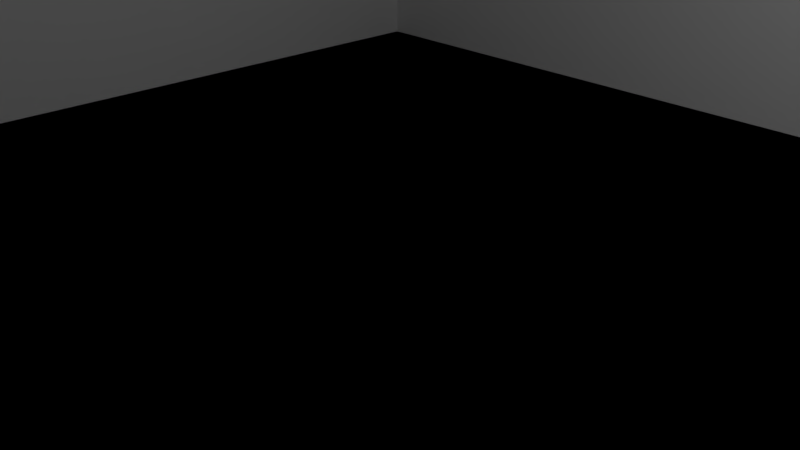 # Source: room.blend  (saved by Blender 2.78.0; exported with 4.5.12 LTS)
import bpy
from mathutils import Matrix  # noqa: F401  (used for matrix-valued properties, if any)

bpy.ops.wm.read_factory_settings(use_empty=True)
scene = bpy.context.scene
scene.name = 'Scene'

# ---- collections
col_collection_1 = bpy.data.collections.new('Collection 1'); scene.collection.children.link(col_collection_1)

# ---- world
world_world = bpy.data.worlds.new('World'); scene.world = world_world
world_world.color = (0.05088, 0.05088, 0.05088)
world_world.use_sun_shadow = False
world_world.sun_shadow_jitter_overblur = 0.0
world_world.cycles.sampling_method = 'MANUAL'

# ---- cameras
cam_camera_001 = bpy.data.cameras.new('Camera.001')
cam_camera_001.clip_end = 100.0
cam_camera_001.lens = 35.0
cam_camera_001.sensor_width = 32.0
cam_camera_001.sensor_height = 18.0
cam_camera_001.ortho_scale = 7.314
cam_camera_001.dof.focus_distance = 0.0
cam_camera_001.dof.aperture_fstop = 128.0
cam_camera = bpy.data.cameras.new('Camera')
cam_camera.clip_end = 100.0
cam_camera.lens = 35.0
cam_camera.sensor_width = 32.0
cam_camera.sensor_height = 18.0
cam_camera.ortho_scale = 7.314
cam_camera.dof.focus_distance = 0.0
cam_camera.dof.aperture_fstop = 128.0

# ---- lights
light_lamp_001 = bpy.data.lights.new('Lamp.001', 'POINT')
light_lamp_001.transmission_factor = 0.0
light_lamp_001.cutoff_distance = 30.0
light_lamp_001.energy = 100.0
light_lamp_001.shadow_buffer_clip_start = 1.001
light_lamp_001.shadow_soft_size = 0.1
light_lamp_001.shadow_maximum_resolution = 0.006
light_lamp_001.use_absolute_resolution = True
light_lamp = bpy.data.lights.new('Lamp', 'POINT')
light_lamp.transmission_factor = 0.0
light_lamp.cutoff_distance = 30.0
light_lamp.energy = 100.0
light_lamp.shadow_buffer_clip_start = 1.001
light_lamp.shadow_soft_size = 0.1
light_lamp.shadow_maximum_resolution = 0.006
light_lamp.use_absolute_resolution = True

# ---- meshes
me_plane_005 = bpy.data.meshes.new('Plane.005')
me_plane_005.from_pydata([(-1.0, -1.0, 0.0), (1.0, -1.0, 0.0), (-1.0, 1.0, 0.0), (1.0, 1.0, 0.0)], [], [(0, 1, 3, 2)])
_uv = me_plane_005.uv_layers.new(name='UVMap')
_uv.uv.foreach_set('vector', [-4.207, 5.207, -4.207, -4.207, 5.207, -4.207, 5.207, 5.207])
me_plane_005.use_remesh_preserve_volume = False
me_plane_005.use_remesh_preserve_attributes = False
me_plane_005.use_mirror_vertex_groups = False
me_plane_005.update()
me_cube_005 = bpy.data.meshes.new('Cube.005')
me_cube_005.from_pydata([(-1.0, -1.0, -1.0), (-1.0, -1.0, 1.0), (-1.0, 1.0, -1.0), (-1.0, 1.0, 1.0), (1.0, -1.0, -1.0), (1.0, -1.0, 1.0), (1.0, 1.0, -1.0), (1.0, 1.0, 1.0), (-1.0, -1.0, -1.0), (-1.0, -1.0, 1.0), (-1.0, 1.0, -1.0), (-1.0, 1.0, 1.0), (1.0, -1.0, -1.0), (1.0, -1.0, 1.0), (1.0, 1.0, -1.0), (1.0, 1.0, 1.0)], [], [(0, 1, 3, 2), (2, 3, 7, 6), (6, 7, 5, 4), (4, 5, 1, 0), (2, 6, 4, 0), (7, 3, 1, 5), (8, 9, 11, 10), (10, 11, 15, 14), (14, 15, 13, 12), (12, 13, 9, 8), (10, 14, 12, 8), (15, 11, 9, 13)])
me_cube_005.use_remesh_preserve_volume = False
me_cube_005.use_remesh_preserve_attributes = False
me_cube_005.use_mirror_vertex_groups = False
me_cube_005.update()
me_cube_004 = bpy.data.meshes.new('Cube.004')
me_cube_004.from_pydata([(-1.0, -1.0, -1.0), (-1.0, -1.0, 1.0), (-1.0, 1.0, -1.0), (-1.0, 1.0, 1.0), (1.0, -1.0, -1.0), (1.0, -1.0, 1.0), (1.0, 1.0, -1.0), (1.0, 1.0, 1.0)], [], [(0, 1, 3, 2), (2, 3, 7, 6), (6, 7, 5, 4), (4, 5, 1, 0), (2, 6, 4, 0), (7, 3, 1, 5)])
me_cube_004.use_remesh_preserve_volume = False
me_cube_004.use_remesh_preserve_attributes = False
me_cube_004.use_mirror_vertex_groups = False
me_cube_004.update()
me_cube_003 = bpy.data.meshes.new('Cube.003')
me_cube_003.from_pydata([(-1.0, -1.0, -1.0), (-1.0, -1.0, 1.0), (-1.0, 1.0, -1.0), (-1.0, 1.0, 1.0), (1.0, -1.0, -1.0), (1.0, -1.0, 1.0), (1.0, 1.0, -1.0), (1.0, 1.0, 1.0)], [], [(0, 1, 3, 2), (2, 3, 7, 6), (6, 7, 5, 4), (4, 5, 1, 0), (2, 6, 4, 0), (7, 3, 1, 5)])
me_cube_003.use_remesh_preserve_volume = False
me_cube_003.use_remesh_preserve_attributes = False
me_cube_003.use_mirror_vertex_groups = False
me_cube_003.update()
me_cube_001 = bpy.data.meshes.new('Cube.001')
me_cube_001.from_pydata([(-1.0, -1.0, -1.0), (-1.0, -1.0, 1.0), (-1.0, 1.0, -1.0), (-1.0, 1.0, 1.0), (1.0, -1.0, -1.0), (1.0, -1.0, 1.0), (1.0, 1.0, -1.0), (1.0, 1.0, 1.0)], [], [(0, 1, 3, 2), (2, 3, 7, 6), (6, 7, 5, 4), (4, 5, 1, 0), (2, 6, 4, 0), (7, 3, 1, 5)])
me_cube_001.use_remesh_preserve_volume = False
me_cube_001.use_remesh_preserve_attributes = False
me_cube_001.use_mirror_vertex_groups = False
me_cube_001.update()
me_cube = bpy.data.meshes.new('Cube')
me_cube.from_pydata([(-1.0, -1.0, -1.0), (-1.0, -1.0, 1.0), (-1.0, 1.0, -1.0), (-1.0, 1.0, 1.0), (1.0, -1.0, -1.0), (1.0, -1.0, 1.0), (1.0, 1.0, -1.0), (1.0, 1.0, 1.0)], [], [(0, 1, 3, 2), (2, 3, 7, 6), (6, 7, 5, 4), (4, 5, 1, 0), (2, 6, 4, 0), (7, 3, 1, 5)])
me_cube.use_remesh_preserve_volume = False
me_cube.use_remesh_preserve_attributes = False
me_cube.use_mirror_vertex_groups = False
me_cube.update()

# ---- objects
ob_floor = bpy.data.objects.new('Floor', me_plane_005)
ob_camera_001 = bpy.data.objects.new('Camera.001', cam_camera_001)
ob_lamp_001 = bpy.data.objects.new('Lamp.001', light_lamp_001)
ob_cube_004 = bpy.data.objects.new('Cube.004', me_cube_005)
ob_cube_003 = bpy.data.objects.new('Cube.003', me_cube_004)
ob_cube_002 = bpy.data.objects.new('Cube.002', me_cube_003)
ob_cube_001 = bpy.data.objects.new('Cube.001', me_cube_001)
ob_cube = bpy.data.objects.new('Cube', me_cube)
ob_lamp = bpy.data.objects.new('Lamp', light_lamp)
ob_camera = bpy.data.objects.new('Camera', cam_camera)

# ---- transforms, parenting, visibility, modifiers, constraints
ob_floor.location = (0.0, 0.0, 0.0)
ob_floor.scale = (8.05, 8.05, 8.05)
ob_floor.lineart.crease_threshold = 0.0
ob_camera_001.location = (7.481, -6.508, 5.344)
ob_camera_001.rotation_euler = (1.109, 0.0, 0.8149)
ob_camera_001.lock_rotations_4d = False
ob_camera_001.empty_display_type = 'ARROWS'
ob_camera_001.color = (0.0, 0.0, 0.0, 0.0)
ob_camera_001.display_type = 'WIRE'
ob_camera_001.lineart.crease_threshold = 0.0
ob_lamp_001.location = (4.076, 1.005, 5.904)
ob_lamp_001.rotation_euler = (0.6503, 0.05522, 1.866)
ob_lamp_001.lock_rotations_4d = False
ob_lamp_001.empty_display_type = 'ARROWS'
ob_lamp_001.color = (0.0, 0.0, 0.0, 0.0)
ob_lamp_001.lineart.crease_threshold = 0.0
ob_cube_004.location = (0.0, 0.0, 0.0)
ob_cube_004.scale = (8.0, 8.0, 0.1)
ob_cube_004.hide_viewport = True
ob_cube_004.lineart.crease_threshold = 0.0
ob_cube_003.location = (-8.0, 0.0, 5.0)
ob_cube_003.scale = (0.1, 8.0, 5.0)
ob_cube_003.lineart.crease_threshold = 0.0
ob_cube_002.location = (8.0, 0.0, 5.0)
ob_cube_002.scale = (0.1, 8.0, 5.0)
ob_cube_002.lineart.crease_threshold = 0.0
ob_cube_001.location = (0.0, -8.0, 5.0)
ob_cube_001.scale = (8.0, 0.1, 5.0)
ob_cube_001.hide_viewport = True
ob_cube_001.lineart.crease_threshold = 0.0
ob_cube.location = (0.0, 8.0, 5.0)
ob_cube.scale = (8.0, 0.1, 5.0)
ob_cube.hide_viewport = True
ob_cube.lineart.crease_threshold = 0.0
ob_lamp.location = (4.076, 1.005, 5.904)
ob_lamp.rotation_euler = (0.6503, 0.05522, 1.866)
ob_lamp.lock_rotations_4d = False
ob_lamp.empty_display_type = 'ARROWS'
ob_lamp.color = (0.0, 0.0, 0.0, 0.0)
ob_lamp.lineart.crease_threshold = 0.0
ob_camera.location = (7.481, -6.508, 5.344)
ob_camera.rotation_euler = (1.109, 0.0, 0.8149)
ob_camera.lock_rotations_4d = False
ob_camera.empty_display_type = 'ARROWS'
ob_camera.color = (0.0, 0.0, 0.0, 0.0)
ob_camera.display_type = 'WIRE'
ob_camera.lineart.crease_threshold = 0.0

# ---- collection membership
col_collection_1.objects.link(ob_floor)
col_collection_1.objects.link(ob_camera_001)
col_collection_1.objects.link(ob_lamp_001)
col_collection_1.objects.link(ob_cube_004)
col_collection_1.objects.link(ob_cube_003)
col_collection_1.objects.link(ob_cube_002)
col_collection_1.objects.link(ob_cube_001)
col_collection_1.objects.link(ob_cube)
col_collection_1.objects.link(ob_lamp)
col_collection_1.objects.link(ob_camera)

# ---- scene / render settings (as saved in the file)
scene.camera = ob_camera
scene.frame_start = 1; scene.frame_end = 250; scene.frame_set(1)
scene.render.engine = 'BLENDER_EEVEE_NEXT'
scene.render.resolution_percentage = 50
scene.render.dither_intensity = 0.0
scene.cycles.use_denoising = False
scene.cycles.samples = 128
scene.cycles.sampling_pattern = 'TABULATED_SOBOL'
scene.cycles.light_sampling_threshold = 0.0
scene.cycles.use_adaptive_sampling = False
scene.cycles.use_light_tree = False
scene.cycles.blur_glossy = 0.0
scene.cycles.sample_clamp_indirect = 0.0
scene.view_settings.view_transform = 'Standard'
bpy.context.view_layer.update()
